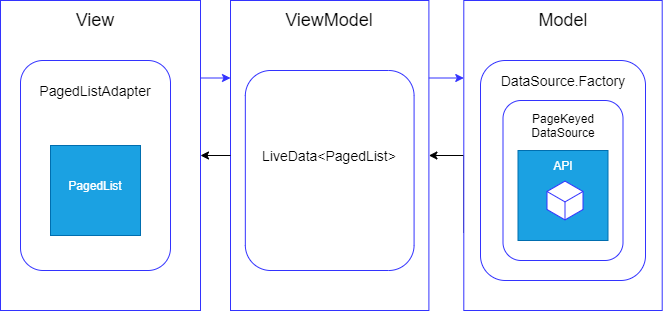

The diagram above was exported from draw.io. Its source (the exported page's mxGraphModel, read from the mxfile embedded in the PNG):
<mxGraphModel dx="1038" dy="548" grid="1" gridSize="10" guides="1" tooltips="1" connect="1" arrows="1" fold="1" page="1" pageScale="1" pageWidth="827" pageHeight="1169" math="0" shadow="0">
  <root>
    <mxCell id="0" />
    <mxCell id="1" parent="0" />
    <mxCell id="UZUxdcXTo3agJQYqvsjR-1" value="" style="whiteSpace=wrap;html=1;strokeColor=#3333FF;" vertex="1" parent="1">
      <mxGeometry x="70" y="100" width="200" height="310" as="geometry" />
    </mxCell>
    <mxCell id="UZUxdcXTo3agJQYqvsjR-2" value="&lt;font style=&quot;font-size: 18px&quot;&gt;View&lt;/font&gt;" style="text;html=1;strokeColor=none;fillColor=none;align=center;verticalAlign=middle;whiteSpace=wrap;rounded=0;" vertex="1" parent="1">
      <mxGeometry x="145" y="110" width="40" height="20" as="geometry" />
    </mxCell>
    <mxCell id="UZUxdcXTo3agJQYqvsjR-3" value="" style="rounded=1;whiteSpace=wrap;html=1;strokeColor=#3333FF;" vertex="1" parent="1">
      <mxGeometry x="90" y="160" width="150" height="210" as="geometry" />
    </mxCell>
    <mxCell id="UZUxdcXTo3agJQYqvsjR-4" value="&lt;font style=&quot;font-size: 14px&quot;&gt;PagedListAdapter&lt;/font&gt;" style="text;html=1;strokeColor=none;fillColor=none;align=center;verticalAlign=middle;whiteSpace=wrap;rounded=0;" vertex="1" parent="1">
      <mxGeometry x="145" y="180" width="40" height="20" as="geometry" />
    </mxCell>
    <mxCell id="UZUxdcXTo3agJQYqvsjR-5" value="" style="rounded=0;whiteSpace=wrap;html=1;fillColor=#1ba1e2;strokeColor=#006EAF;fontColor=#ffffff;" vertex="1" parent="1">
      <mxGeometry x="120" y="245" width="90" height="90" as="geometry" />
    </mxCell>
    <mxCell id="UZUxdcXTo3agJQYqvsjR-6" value="&lt;font color=&quot;#ffffff&quot;&gt;PagedList&lt;/font&gt;" style="text;html=1;strokeColor=none;fillColor=none;align=center;verticalAlign=middle;whiteSpace=wrap;rounded=0;" vertex="1" parent="1">
      <mxGeometry x="145" y="275" width="40" height="20" as="geometry" />
    </mxCell>
    <mxCell id="UZUxdcXTo3agJQYqvsjR-7" style="edgeStyle=orthogonalEdgeStyle;rounded=0;orthogonalLoop=1;jettySize=auto;html=1;exitX=0.5;exitY=1;exitDx=0;exitDy=0;" edge="1" parent="1" source="UZUxdcXTo3agJQYqvsjR-4" target="UZUxdcXTo3agJQYqvsjR-4">
      <mxGeometry relative="1" as="geometry" />
    </mxCell>
    <mxCell id="UZUxdcXTo3agJQYqvsjR-8" value="" style="whiteSpace=wrap;html=1;strokeColor=#3333FF;" vertex="1" parent="1">
      <mxGeometry x="300" y="100" width="198.4" height="310" as="geometry" />
    </mxCell>
    <mxCell id="UZUxdcXTo3agJQYqvsjR-9" value="&lt;font style=&quot;font-size: 18px&quot;&gt;ViewModel&lt;/font&gt;" style="text;html=1;strokeColor=none;fillColor=none;align=center;verticalAlign=middle;whiteSpace=wrap;rounded=0;" vertex="1" parent="1">
      <mxGeometry x="379.2" y="110" width="40" height="20" as="geometry" />
    </mxCell>
    <mxCell id="UZUxdcXTo3agJQYqvsjR-62" style="edgeStyle=orthogonalEdgeStyle;rounded=0;orthogonalLoop=1;jettySize=auto;html=1;exitX=0;exitY=0.75;exitDx=0;exitDy=0;entryX=1;entryY=0.5;entryDx=0;entryDy=0;" edge="1" parent="1" source="UZUxdcXTo3agJQYqvsjR-11" target="UZUxdcXTo3agJQYqvsjR-8">
      <mxGeometry relative="1" as="geometry">
        <Array as="points">
          <mxPoint x="533" y="255" />
        </Array>
      </mxGeometry>
    </mxCell>
    <mxCell id="UZUxdcXTo3agJQYqvsjR-11" value="" style="whiteSpace=wrap;html=1;strokeColor=#3333FF;" vertex="1" parent="1">
      <mxGeometry x="533.3" y="100" width="198.4" height="310" as="geometry" />
    </mxCell>
    <mxCell id="UZUxdcXTo3agJQYqvsjR-12" value="&lt;font style=&quot;font-size: 18px&quot;&gt;Model&lt;br&gt;&lt;/font&gt;" style="text;html=1;strokeColor=none;fillColor=none;align=center;verticalAlign=middle;whiteSpace=wrap;rounded=0;" vertex="1" parent="1">
      <mxGeometry x="612.5" y="110" width="40" height="20" as="geometry" />
    </mxCell>
    <mxCell id="UZUxdcXTo3agJQYqvsjR-15" value="" style="rounded=1;whiteSpace=wrap;html=1;strokeColor=#3333FF;" vertex="1" parent="1">
      <mxGeometry x="314.83" y="170" width="168.75" height="200" as="geometry" />
    </mxCell>
    <mxCell id="UZUxdcXTo3agJQYqvsjR-16" value="&lt;font style=&quot;font-size: 14px&quot;&gt;LiveData&amp;lt;PagedList&amp;gt;&lt;/font&gt;" style="text;html=1;strokeColor=none;fillColor=none;align=center;verticalAlign=middle;whiteSpace=wrap;rounded=0;fontSize=13;" vertex="1" parent="1">
      <mxGeometry x="379.2" y="245" width="40" height="20" as="geometry" />
    </mxCell>
    <mxCell id="UZUxdcXTo3agJQYqvsjR-18" value="" style="rounded=1;whiteSpace=wrap;html=1;strokeColor=#3333FF;" vertex="1" parent="1">
      <mxGeometry x="550" y="160" width="165" height="220" as="geometry" />
    </mxCell>
    <mxCell id="UZUxdcXTo3agJQYqvsjR-19" value="&lt;font style=&quot;font-size: 14px&quot;&gt;DataSource.Factory&lt;/font&gt;" style="text;html=1;strokeColor=none;fillColor=none;align=center;verticalAlign=middle;whiteSpace=wrap;rounded=0;" vertex="1" parent="1">
      <mxGeometry x="612.5" y="170" width="40" height="20" as="geometry" />
    </mxCell>
    <mxCell id="UZUxdcXTo3agJQYqvsjR-21" value="&lt;font color=&quot;#ffffff&quot;&gt;API&lt;/font&gt;" style="text;html=1;strokeColor=none;fillColor=none;align=center;verticalAlign=middle;whiteSpace=wrap;rounded=0;" vertex="1" parent="1">
      <mxGeometry x="590" y="235" width="40" height="20" as="geometry" />
    </mxCell>
    <mxCell id="UZUxdcXTo3agJQYqvsjR-24" value="" style="rounded=1;whiteSpace=wrap;html=1;strokeColor=#3333FF;" vertex="1" parent="1">
      <mxGeometry x="572.5" y="200" width="120" height="160" as="geometry" />
    </mxCell>
    <mxCell id="UZUxdcXTo3agJQYqvsjR-25" value="&lt;font style=&quot;font-size: 12px&quot;&gt;PageKeyed&lt;br&gt;DataSource&lt;/font&gt;" style="text;html=1;strokeColor=none;fillColor=none;align=center;verticalAlign=middle;whiteSpace=wrap;rounded=0;" vertex="1" parent="1">
      <mxGeometry x="612.5" y="215" width="40" height="20" as="geometry" />
    </mxCell>
    <mxCell id="UZUxdcXTo3agJQYqvsjR-26" value="" style="rounded=0;whiteSpace=wrap;html=1;fillColor=#1ba1e2;strokeColor=#006EAF;fontColor=#ffffff;" vertex="1" parent="1">
      <mxGeometry x="587.5" y="250" width="90" height="90" as="geometry" />
    </mxCell>
    <mxCell id="UZUxdcXTo3agJQYqvsjR-27" value="&lt;font color=&quot;#ffffff&quot;&gt;API&lt;/font&gt;" style="text;html=1;strokeColor=none;fillColor=none;align=center;verticalAlign=middle;whiteSpace=wrap;rounded=0;" vertex="1" parent="1">
      <mxGeometry x="612.5" y="255" width="40" height="20" as="geometry" />
    </mxCell>
    <mxCell id="UZUxdcXTo3agJQYqvsjR-29" value="" style="html=1;whiteSpace=wrap;aspect=fixed;shape=isoCube;backgroundOutline=1;strokeColor=#3333FF;" vertex="1" parent="1">
      <mxGeometry x="616.5" y="280" width="36" height="40" as="geometry" />
    </mxCell>
    <mxCell id="UZUxdcXTo3agJQYqvsjR-61" value="" style="endArrow=classic;html=1;exitX=0;exitY=0.5;exitDx=0;exitDy=0;entryX=1;entryY=0.5;entryDx=0;entryDy=0;" edge="1" parent="1" source="UZUxdcXTo3agJQYqvsjR-8" target="UZUxdcXTo3agJQYqvsjR-1">
      <mxGeometry width="50" height="50" relative="1" as="geometry">
        <mxPoint x="508.4000000000001" y="342.5" as="sourcePoint" />
        <mxPoint x="543.3" y="342.5" as="targetPoint" />
      </mxGeometry>
    </mxCell>
    <mxCell id="UZUxdcXTo3agJQYqvsjR-63" value="" style="endArrow=classic;html=1;strokeColor=#3333FF;entryX=0;entryY=0.25;entryDx=0;entryDy=0;exitX=1;exitY=0.25;exitDx=0;exitDy=0;" edge="1" parent="1" source="UZUxdcXTo3agJQYqvsjR-8" target="UZUxdcXTo3agJQYqvsjR-11">
      <mxGeometry width="50" height="50" relative="1" as="geometry">
        <mxPoint x="400" y="320" as="sourcePoint" />
        <mxPoint x="450" y="270" as="targetPoint" />
      </mxGeometry>
    </mxCell>
    <mxCell id="UZUxdcXTo3agJQYqvsjR-64" value="" style="endArrow=classic;html=1;strokeColor=#3333FF;entryX=0;entryY=0.25;entryDx=0;entryDy=0;exitX=1;exitY=0.25;exitDx=0;exitDy=0;" edge="1" parent="1" source="UZUxdcXTo3agJQYqvsjR-1" target="UZUxdcXTo3agJQYqvsjR-8">
      <mxGeometry width="50" height="50" relative="1" as="geometry">
        <mxPoint x="400" y="320" as="sourcePoint" />
        <mxPoint x="450" y="270" as="targetPoint" />
      </mxGeometry>
    </mxCell>
  </root>
</mxGraphModel>